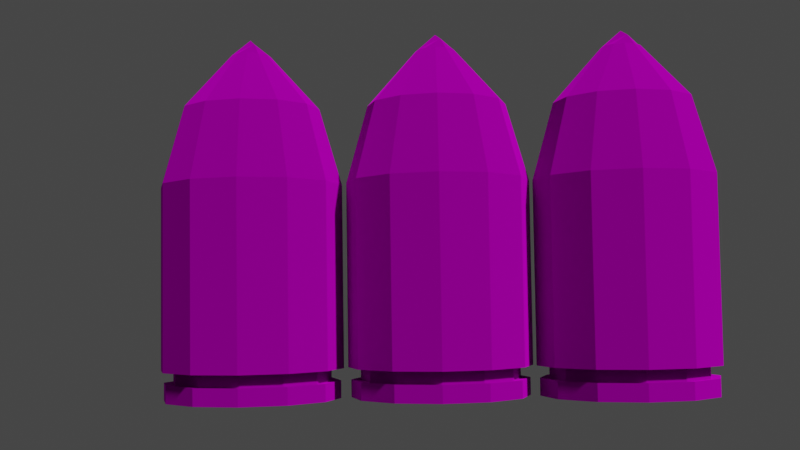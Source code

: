 # Source: Ammo.blend  (saved by Blender 3.4.6; exported with 4.5.12 LTS)
import bpy
from mathutils import Matrix  # noqa: F401  (used for matrix-valued properties, if any)

bpy.ops.wm.read_factory_settings(use_empty=True)
scene = bpy.context.scene
scene.name = 'Scene'

# ---- collections
col_collection = bpy.data.collections.new('Collection'); scene.collection.children.link(col_collection)

# ---- images (referenced by path relative to the original .blend; pixels are not part of the script)
import os
ASSET_DIR = os.environ.get("B2B_ASSET_DIR", "")  # directory of the original .blend (textures are referenced by path, not embedded)
HERE = os.path.dirname(os.path.abspath(__file__))  # packed textures are extracted next to this script under _unpacked/

def load_image(name, relpath, width, height, colorspace="sRGB"):
    """Load a texture the original file referenced (path relative to the .blend, or extracted next to this script)."""
    p = next((c for c in (os.path.join(HERE, relpath), os.path.join(ASSET_DIR, relpath)) if relpath and os.path.exists(c)), "")
    if p:
        img = bpy.data.images.load(p, check_existing=True)
        img.name = name
    else:  # same state as the original file: an image datablock whose file is absent (Cycles renders it pink)
        img = bpy.data.images.new(name, width, height)
        img.source = "FILE"
        img.filepath = "//" + (relpath or name)
    img.colorspace_settings.name = colorspace
    return img
img_ammodiffuse = load_image('AmmoDiffuse', 'AmmoDiffuse.png', 1024, 1024, 'sRGB')

# ---- materials (node trees are filled in below, after node groups)
mat_material_001 = bpy.data.materials.new('Material.001')
mat_material_001.use_transparent_shadow = False

# ---- material node trees
mat_material_001.use_nodes = True; mat_material_001.node_tree.nodes.clear()
_N = mat_material_001.node_tree.nodes; _L = mat_material_001.node_tree.links
n0 = _N.new('ShaderNodeOutputMaterial'); n0.name = 'Material Output'; n0.location = (300, 300)
n1 = _N.new('ShaderNodeBsdfAnisotropic'); n1.name = 'Glossy BSDF'; n1.location = (52, 273)
n1.distribution = 'GGX'
n1.inputs[1].default_value = 1.0
n2 = _N.new('ShaderNodeTexImage'); n2.name = 'Image Texture'; n2.location = (-302, 189)
n2.image = img_ammodiffuse
_L.new(n1.outputs[0], n0.inputs[0])
_L.new(n2.outputs[0], n1.inputs[0])
n0.is_active_output = True

# ---- world
world_world = bpy.data.worlds.new('World'); scene.world = world_world
world_world.use_nodes = True; world_world.node_tree.nodes.clear()
_N = world_world.node_tree.nodes; _L = world_world.node_tree.links
n0 = _N.new('ShaderNodeOutputWorld'); n0.name = 'World Output'; n0.location = (300, 300)
n1 = _N.new('ShaderNodeBackground'); n1.name = 'Background'; n1.location = (10, 300)
n1.inputs[0].default_value = (0.05088, 0.05088, 0.05088, 1.0)
_L.new(n1.outputs[0], n0.inputs[0])
n0.is_active_output = True
world_world.color = (0.05088, 0.05088, 0.05088)
world_world.use_sun_shadow = False
world_world.sun_shadow_jitter_overblur = 0.0

# ---- cameras
cam_camera_001 = bpy.data.cameras.new('Camera.001')

# ---- meshes
me_cylinder_002 = bpy.data.meshes.new('Cylinder.002')
me_cylinder_002.from_pydata([(-1.568, 0.8062, 0.4387), (-1.568, 0.8062, 1.967), (-1.186, 0.7039, 0.4387), (-1.186, 0.7039, 1.967), (-0.906, 0.4242, 0.4387), (-0.906, 0.4242, 1.967), (-0.8036, 0.04227, 0.4387), (-0.8036, 0.04227, 1.967), (-0.906, -0.3397, 0.4387), (-0.906, -0.3397, 1.967), (-1.186, -0.6193, 0.4387), (-1.186, -0.6193, 1.967), (-1.568, -0.7217, 0.4387), (-1.568, -0.7217, 1.967), (-1.95, -0.6193, 0.4387), (-1.95, -0.6193, 1.967), (-2.229, -0.3397, 0.4387), (-2.229, -0.3397, 1.967), (-2.332, 0.04227, 0.4387), (-2.332, 0.04227, 1.967), (-2.229, 0.4242, 0.4387), (-2.229, 0.4242, 1.967), (-1.95, 0.7039, 0.4387), (-1.95, 0.7039, 1.967), (-1.568, 0.7023, 0.4387), (-1.238, 0.6139, 0.4387), (-0.996, 0.3723, 0.4387), (-0.9075, 0.04227, 0.4387), (-0.996, -0.2877, 0.4387), (-1.238, -0.5293, 0.4387), (-1.568, -0.6178, 0.4387), (-1.898, -0.5293, 0.4387), (-2.139, -0.2877, 0.4387), (-2.228, 0.04227, 0.4387), (-2.139, 0.3723, 0.4387), (-1.898, 0.6139, 0.4387), (-1.568, 0.7023, 0.3304), (-1.238, 0.6139, 0.3304), (-0.996, 0.3723, 0.3304), (-0.9075, 0.04227, 0.3304), (-0.996, -0.2877, 0.3304), (-1.238, -0.5293, 0.3304), (-1.568, -0.6178, 0.3304), (-1.898, -0.5293, 0.3304), (-2.139, -0.2877, 0.3304), (-2.228, 0.04227, 0.3304), (-2.139, 0.3723, 0.3304), (-1.898, 0.6139, 0.3304), (-1.568, 0.7023, 0.2006), (-1.238, 0.6139, 0.2006), (-0.996, 0.3723, 0.2006), (-0.9075, 0.04227, 0.2006), (-0.996, -0.2877, 0.2006), (-1.238, -0.5293, 0.2006), (-1.568, -0.6178, 0.2006), (-1.898, -0.5293, 0.2006), (-2.139, -0.2877, 0.2006), (-2.228, 0.04227, 0.2006), (-2.139, 0.3723, 0.2006), (-1.898, 0.6139, 0.2006), (-1.568, 0.7814, 0.3382), (-1.198, 0.6824, 0.3382), (-0.9274, 0.4118, 0.3382), (-0.8284, 0.04227, 0.3382), (-0.9274, -0.3273, 0.3382), (-1.198, -0.5979, 0.3382), (-1.568, -0.6969, 0.3382), (-1.937, -0.5979, 0.3382), (-2.208, -0.3273, 0.3382), (-2.307, 0.04227, 0.3382), (-2.208, 0.4118, 0.3382), (-1.937, 0.6824, 0.3382), (-1.568, 0.7814, 0.1928), (-1.198, 0.6824, 0.1928), (-0.9274, 0.4118, 0.1928), (-0.8284, 0.04227, 0.1928), (-0.9274, -0.3273, 0.1928), (-1.198, -0.5979, 0.1928), (-1.568, -0.6969, 0.1928), (-1.937, -0.5979, 0.1928), (-2.208, -0.3273, 0.1928), (-2.307, 0.04227, 0.1928), (-2.208, 0.4118, 0.1928), (-1.937, 0.6824, 0.1928), (-1.568, 0.6222, 2.612), (-1.278, 0.5445, 2.612), (-1.065, 0.3322, 2.612), (-0.9877, 0.04227, 2.612), (-1.065, -0.2477, 2.612), (-1.278, -0.4599, 2.612), (-1.568, -0.5376, 2.612), (-1.857, -0.4599, 2.612), (-2.07, -0.2477, 2.612), (-2.147, 0.04227, 2.612), (-2.07, 0.3322, 2.612), (-1.857, 0.5445, 2.612), (-1.568, 0.2085, 3.072), (-1.484, 0.1862, 3.072), (-1.424, 0.1254, 3.072), (-1.401, 0.04227, 3.072), (-1.424, -0.04083, 3.072), (-1.484, -0.1017, 3.072), (-1.568, -0.1239, 3.072), (-1.651, -0.1017, 3.072), (-1.711, -0.04083, 3.072), (-1.734, 0.04227, 3.072), (-1.711, 0.1254, 3.072), (-1.651, 0.1862, 3.072), (-1.568, 0.04227, 3.213), (-1.526, -0.0297, 3.165), (-1.609, 0.1142, 3.165), (-1.568, 0.04227, 0.2006), (-1.403, -0.2435, 0.2006), (-1.733, 0.3281, 0.2006), (-0.001503, 0.7641, 0.4489), (-0.001503, 0.7641, 1.977), (0.3805, 0.6617, 0.4489), (0.3805, 0.6617, 1.977), (0.6601, 0.3821, 0.4489), (0.6601, 0.3821, 1.977), (0.7624, 0.0001278, 0.4489), (0.7624, 0.0001278, 1.977), (0.6601, -0.3818, 0.4489), (0.6601, -0.3818, 1.977), (0.3805, -0.6615, 0.4489), (0.3805, -0.6615, 1.977), (-0.001503, -0.7638, 0.4489), (-0.001503, -0.7638, 1.977), (-0.3835, -0.6615, 0.4489), (-0.3835, -0.6615, 1.977), (-0.6631, -0.3818, 0.4489), (-0.6631, -0.3818, 1.977), (-0.7655, 0.0001278, 0.4489), (-0.7655, 0.0001278, 1.977), (-0.6631, 0.3821, 0.4489), (-0.6631, 0.3821, 1.977), (-0.3835, 0.6617, 0.4489), (-0.3835, 0.6617, 1.977), (-0.001503, 0.6602, 0.4489), (0.3285, 0.5717, 0.4489), (0.5701, 0.3301, 0.4489), (0.6585, 0.0001278, 0.4489), (0.5701, -0.3299, 0.4489), (0.3285, -0.5715, 0.4489), (-0.001503, -0.6599, 0.4489), (-0.3315, -0.5715, 0.4489), (-0.5731, -0.3299, 0.4489), (-0.6615, 0.0001278, 0.4489), (-0.5731, 0.3301, 0.4489), (-0.3315, 0.5717, 0.4489), (-0.001503, 0.6602, 0.3406), (0.3285, 0.5717, 0.3406), (0.5701, 0.3301, 0.3406), (0.6585, 0.0001278, 0.3406), (0.5701, -0.3299, 0.3406), (0.3285, -0.5715, 0.3406), (-0.001503, -0.6599, 0.3406), (-0.3315, -0.5715, 0.3406), (-0.5731, -0.3299, 0.3406), (-0.6615, 0.0001278, 0.3406), (-0.5731, 0.3301, 0.3406), (-0.3315, 0.5717, 0.3406), (-0.001503, 0.6602, 0.2108), (0.3285, 0.5717, 0.2108), (0.5701, 0.3301, 0.2108), (0.6585, 0.0001278, 0.2108), (0.5701, -0.3299, 0.2108), (0.3285, -0.5715, 0.2108), (-0.001503, -0.6599, 0.2108), (-0.3315, -0.5715, 0.2108), (-0.5731, -0.3299, 0.2108), (-0.6615, 0.0001278, 0.2108), (-0.5731, 0.3301, 0.2108), (-0.3315, 0.5717, 0.2108), (-0.001503, 0.7393, 0.3484), (0.3681, 0.6403, 0.3484), (0.6386, 0.3697, 0.3484), (0.7377, 0.0001278, 0.3484), (0.6386, -0.3694, 0.3484), (0.3681, -0.64, 0.3484), (-0.001503, -0.739, 0.3484), (-0.3711, -0.64, 0.3484), (-0.6416, -0.3694, 0.3484), (-0.7407, 0.0001278, 0.3484), (-0.6416, 0.3697, 0.3484), (-0.3711, 0.6403, 0.3484), (-0.001503, 0.7393, 0.203), (0.3681, 0.6403, 0.203), (0.6386, 0.3697, 0.203), (0.7377, 0.0001278, 0.203), (0.6386, -0.3694, 0.203), (0.3681, -0.64, 0.203), (-0.001503, -0.739, 0.203), (-0.3711, -0.64, 0.203), (-0.6416, -0.3694, 0.203), (-0.7407, 0.0001278, 0.203), (-0.6416, 0.3697, 0.203), (-0.3711, 0.6403, 0.203), (-0.001503, 0.58, 2.622), (0.2884, 0.5023, 2.622), (0.5007, 0.2901, 2.622), (0.5784, 0.0001278, 2.622), (0.5007, -0.2898, 2.622), (0.2884, -0.5021, 2.622), (-0.001503, -0.5798, 2.622), (-0.2914, -0.5021, 2.622), (-0.5037, -0.2898, 2.622), (-0.5814, 0.0001278, 2.622), (-0.5037, 0.2901, 2.622), (-0.2914, 0.5023, 2.622), (-0.001503, 0.1663, 3.082), (0.08159, 0.1441, 3.082), (0.1424, 0.08322, 3.082), (0.1647, 0.0001278, 3.082), (0.1424, -0.08297, 3.082), (0.08159, -0.1438, 3.082), (-0.001503, -0.1661, 3.082), (-0.0846, -0.1438, 3.082), (-0.1454, -0.08297, 3.082), (-0.1677, 0.0001278, 3.082), (-0.1454, 0.08322, 3.082), (-0.0846, 0.1441, 3.082), (-0.001503, 0.0001276, 3.223), (0.04005, -0.07184, 3.175), (-0.04305, 0.07209, 3.175), (-0.001503, 0.0001278, 0.2108), (0.1635, -0.2857, 0.2108), (-0.1665, 0.2859, 0.2108), (1.55, 0.7232, 0.4441), (1.55, 0.7232, 1.972), (1.932, 0.6208, 0.4441), (1.932, 0.6208, 1.972), (2.212, 0.3412, 0.4441), (2.212, 0.3412, 1.972), (2.314, -0.04077, 0.4441), (2.314, -0.04077, 1.972), (2.212, -0.4227, 0.4441), (2.212, -0.4227, 1.972), (1.932, -0.7024, 0.4441), (1.932, -0.7024, 1.972), (1.55, -0.8047, 0.4441), (1.55, -0.8047, 1.972), (1.168, -0.7024, 0.4441), (1.168, -0.7024, 1.972), (0.8884, -0.4227, 0.4441), (0.8884, -0.4227, 1.972), (0.786, -0.04077, 0.4441), (0.786, -0.04077, 1.972), (0.8884, 0.3412, 0.4441), (0.8884, 0.3412, 1.972), (1.168, 0.6208, 0.4441), (1.168, 0.6208, 1.972), (1.55, 0.6193, 0.4441), (1.88, 0.5308, 0.4441), (2.122, 0.2892, 0.4441), (2.21, -0.04077, 0.4441), (2.122, -0.3708, 0.4441), (1.88, -0.6124, 0.4441), (1.55, -0.7008, 0.4441), (1.22, -0.6124, 0.4441), (0.9784, -0.3708, 0.4441), (0.8899, -0.04077, 0.4441), (0.9784, 0.2892, 0.4441), (1.22, 0.5308, 0.4441), (1.55, 0.6193, 0.3358), (1.88, 0.5308, 0.3358), (2.122, 0.2892, 0.3358), (2.21, -0.04077, 0.3358), (2.122, -0.3708, 0.3358), (1.88, -0.6124, 0.3358), (1.55, -0.7008, 0.3358), (1.22, -0.6124, 0.3358), (0.9784, -0.3708, 0.3358), (0.8899, -0.04077, 0.3358), (0.9784, 0.2892, 0.3358), (1.22, 0.5308, 0.3358), (1.55, 0.6193, 0.206), (1.88, 0.5308, 0.206), (2.122, 0.2892, 0.206), (2.21, -0.04077, 0.206), (2.122, -0.3708, 0.206), (1.88, -0.6124, 0.206), (1.55, -0.7008, 0.206), (1.22, -0.6124, 0.206), (0.9784, -0.3708, 0.206), (0.8899, -0.04077, 0.206), (0.9784, 0.2892, 0.206), (1.22, 0.5308, 0.206), (1.55, 0.6984, 0.3436), (1.92, 0.5994, 0.3436), (2.19, 0.3288, 0.3436), (2.289, -0.04077, 0.3436), (2.19, -0.4103, 0.3436), (1.92, -0.6809, 0.3436), (1.55, -0.7799, 0.3436), (1.18, -0.6809, 0.3436), (0.9098, -0.4103, 0.3436), (0.8108, -0.04077, 0.3436), (0.9098, 0.3288, 0.3436), (1.18, 0.5994, 0.3436), (1.55, 0.6984, 0.1982), (1.92, 0.5994, 0.1982), (2.19, 0.3288, 0.1982), (2.289, -0.04077, 0.1982), (2.19, -0.4103, 0.1982), (1.92, -0.6809, 0.1982), (1.55, -0.7799, 0.1982), (1.18, -0.6809, 0.1982), (0.9098, -0.4103, 0.1982), (0.8108, -0.04077, 0.1982), (0.9098, 0.3288, 0.1982), (1.18, 0.5994, 0.1982), (1.55, 0.5391, 2.617), (1.84, 0.4614, 2.617), (2.052, 0.2492, 2.617), (2.13, -0.04077, 2.617), (2.052, -0.3307, 2.617), (1.84, -0.543, 2.617), (1.55, -0.6207, 2.617), (1.26, -0.543, 2.617), (1.048, -0.3307, 2.617), (0.9701, -0.04077, 2.617), (1.048, 0.2492, 2.617), (1.26, 0.4614, 2.617), (1.55, 0.1254, 3.077), (1.633, 0.1032, 3.077), (1.694, 0.04233, 3.077), (1.716, -0.04077, 3.077), (1.694, -0.1239, 3.077), (1.633, -0.1847, 3.077), (1.55, -0.207, 3.077), (1.467, -0.1847, 3.077), (1.406, -0.1239, 3.077), (1.384, -0.04077, 3.077), (1.406, 0.04233, 3.077), (1.467, 0.1032, 3.077), (1.55, -0.04077, 3.218), (1.592, -0.1127, 3.17), (1.508, 0.03119, 3.17), (1.55, -0.04077, 0.206), (1.715, -0.3266, 0.206), (1.385, 0.245, 0.206)], [], [(0, 1, 3, 2), (2, 3, 5, 4), (4, 5, 7, 6), (6, 7, 9, 8), (8, 9, 11, 10), (10, 11, 13, 12), (12, 13, 15, 14), (14, 15, 17, 16), (16, 17, 19, 18), (18, 19, 21, 20), (32, 33, 45, 44), (20, 21, 23, 22), (22, 23, 1, 0), (6, 8, 28, 27), (22, 0, 24, 35), (0, 2, 25, 24), (4, 6, 27, 26), (20, 22, 35, 34), (2, 4, 26, 25), (18, 20, 34, 33), (16, 18, 33, 32), (14, 16, 32, 31), (12, 14, 31, 30), (10, 12, 30, 29), (8, 10, 29, 28), (43, 44, 68, 67), (29, 30, 42, 41), (26, 27, 39, 38), (33, 34, 46, 45), (30, 31, 43, 42), (27, 28, 40, 39), (34, 35, 47, 46), (24, 25, 37, 36), (31, 32, 44, 43), (28, 29, 41, 40), (35, 24, 36, 47), (25, 26, 38, 37), (48, 49, 113, 59), (54, 53, 77, 78), (42, 43, 67, 66), (53, 52, 76, 77), (48, 59, 83, 72), (41, 42, 66, 65), (52, 51, 75, 76), (59, 58, 82, 83), (40, 41, 65, 64), (51, 50, 74, 75), (47, 36, 60, 71), (58, 57, 81, 82), (61, 62, 74, 73), (68, 69, 81, 80), (65, 66, 78, 77), (62, 63, 75, 74), (69, 70, 82, 81), (66, 67, 79, 78), (63, 64, 76, 75), (70, 71, 83, 82), (60, 61, 73, 72), (67, 68, 80, 79), (64, 65, 77, 76), (71, 60, 72, 83), (36, 37, 61, 60), (55, 54, 78, 79), (44, 45, 69, 68), (37, 38, 62, 61), (56, 55, 79, 80), (45, 46, 70, 69), (49, 48, 72, 73), (38, 39, 63, 62), (57, 56, 80, 81), (46, 47, 71, 70), (50, 49, 73, 74), (39, 40, 64, 63), (13, 11, 89, 90), (11, 9, 88, 89), (9, 7, 87, 88), (1, 23, 95, 84), (3, 1, 84, 85), (7, 5, 86, 87), (23, 21, 94, 95), (5, 3, 85, 86), (21, 19, 93, 94), (19, 17, 92, 93), (17, 15, 91, 92), (15, 13, 90, 91), (92, 91, 103, 104), (89, 88, 100, 101), (84, 95, 107, 96), (86, 85, 97, 98), (93, 92, 104, 105), (90, 89, 101, 102), (87, 86, 98, 99), (94, 93, 105, 106), (91, 90, 102, 103), (88, 87, 99, 100), (95, 94, 106, 107), (85, 84, 96, 97), (97, 110, 108, 98), (98, 108, 109, 99), (105, 110, 107, 106), (99, 109, 101, 100), (108, 110, 105, 104), (101, 109, 103, 102), (109, 108, 104, 103), (107, 110, 97, 96), (56, 111, 112, 55), (57, 113, 111, 56), (55, 112, 53, 54), (53, 112, 51, 52), (59, 113, 57, 58), (112, 111, 50, 51), (111, 113, 49, 50), (114, 115, 117, 116), (116, 117, 119, 118), (118, 119, 121, 120), (120, 121, 123, 122), (122, 123, 125, 124), (124, 125, 127, 126), (126, 127, 129, 128), (128, 129, 131, 130), (130, 131, 133, 132), (132, 133, 135, 134), (146, 147, 159, 158), (134, 135, 137, 136), (136, 137, 115, 114), (120, 122, 142, 141), (136, 114, 138, 149), (114, 116, 139, 138), (118, 120, 141, 140), (134, 136, 149, 148), (116, 118, 140, 139), (132, 134, 148, 147), (130, 132, 147, 146), (128, 130, 146, 145), (126, 128, 145, 144), (124, 126, 144, 143), (122, 124, 143, 142), (157, 158, 182, 181), (143, 144, 156, 155), (140, 141, 153, 152), (147, 148, 160, 159), (144, 145, 157, 156), (141, 142, 154, 153), (148, 149, 161, 160), (138, 139, 151, 150), (145, 146, 158, 157), (142, 143, 155, 154), (149, 138, 150, 161), (139, 140, 152, 151), (162, 163, 227, 173), (168, 167, 191, 192), (156, 157, 181, 180), (167, 166, 190, 191), (162, 173, 197, 186), (155, 156, 180, 179), (166, 165, 189, 190), (173, 172, 196, 197), (154, 155, 179, 178), (165, 164, 188, 189), (161, 150, 174, 185), (172, 171, 195, 196), (175, 176, 188, 187), (182, 183, 195, 194), (179, 180, 192, 191), (176, 177, 189, 188), (183, 184, 196, 195), (180, 181, 193, 192), (177, 178, 190, 189), (184, 185, 197, 196), (174, 175, 187, 186), (181, 182, 194, 193), (178, 179, 191, 190), (185, 174, 186, 197), (150, 151, 175, 174), (169, 168, 192, 193), (158, 159, 183, 182), (151, 152, 176, 175), (170, 169, 193, 194), (159, 160, 184, 183), (163, 162, 186, 187), (152, 153, 177, 176), (171, 170, 194, 195), (160, 161, 185, 184), (164, 163, 187, 188), (153, 154, 178, 177), (127, 125, 203, 204), (125, 123, 202, 203), (123, 121, 201, 202), (115, 137, 209, 198), (117, 115, 198, 199), (121, 119, 200, 201), (137, 135, 208, 209), (119, 117, 199, 200), (135, 133, 207, 208), (133, 131, 206, 207), (131, 129, 205, 206), (129, 127, 204, 205), (206, 205, 217, 218), (203, 202, 214, 215), (198, 209, 221, 210), (200, 199, 211, 212), (207, 206, 218, 219), (204, 203, 215, 216), (201, 200, 212, 213), (208, 207, 219, 220), (205, 204, 216, 217), (202, 201, 213, 214), (209, 208, 220, 221), (199, 198, 210, 211), (211, 224, 222, 212), (212, 222, 223, 213), (219, 224, 221, 220), (213, 223, 215, 214), (222, 224, 219, 218), (215, 223, 217, 216), (223, 222, 218, 217), (221, 224, 211, 210), (170, 225, 226, 169), (171, 227, 225, 170), (169, 226, 167, 168), (167, 226, 165, 166), (173, 227, 171, 172), (226, 225, 164, 165), (225, 227, 163, 164), (228, 229, 231, 230), (230, 231, 233, 232), (232, 233, 235, 234), (234, 235, 237, 236), (236, 237, 239, 238), (238, 239, 241, 240), (240, 241, 243, 242), (242, 243, 245, 244), (244, 245, 247, 246), (246, 247, 249, 248), (260, 261, 273, 272), (248, 249, 251, 250), (250, 251, 229, 228), (234, 236, 256, 255), (250, 228, 252, 263), (228, 230, 253, 252), (232, 234, 255, 254), (248, 250, 263, 262), (230, 232, 254, 253), (246, 248, 262, 261), (244, 246, 261, 260), (242, 244, 260, 259), (240, 242, 259, 258), (238, 240, 258, 257), (236, 238, 257, 256), (271, 272, 296, 295), (257, 258, 270, 269), (254, 255, 267, 266), (261, 262, 274, 273), (258, 259, 271, 270), (255, 256, 268, 267), (262, 263, 275, 274), (252, 253, 265, 264), (259, 260, 272, 271), (256, 257, 269, 268), (263, 252, 264, 275), (253, 254, 266, 265), (276, 277, 341, 287), (282, 281, 305, 306), (270, 271, 295, 294), (281, 280, 304, 305), (276, 287, 311, 300), (269, 270, 294, 293), (280, 279, 303, 304), (287, 286, 310, 311), (268, 269, 293, 292), (279, 278, 302, 303), (275, 264, 288, 299), (286, 285, 309, 310), (289, 290, 302, 301), (296, 297, 309, 308), (293, 294, 306, 305), (290, 291, 303, 302), (297, 298, 310, 309), (294, 295, 307, 306), (291, 292, 304, 303), (298, 299, 311, 310), (288, 289, 301, 300), (295, 296, 308, 307), (292, 293, 305, 304), (299, 288, 300, 311), (264, 265, 289, 288), (283, 282, 306, 307), (272, 273, 297, 296), (265, 266, 290, 289), (284, 283, 307, 308), (273, 274, 298, 297), (277, 276, 300, 301), (266, 267, 291, 290), (285, 284, 308, 309), (274, 275, 299, 298), (278, 277, 301, 302), (267, 268, 292, 291), (241, 239, 317, 318), (239, 237, 316, 317), (237, 235, 315, 316), (229, 251, 323, 312), (231, 229, 312, 313), (235, 233, 314, 315), (251, 249, 322, 323), (233, 231, 313, 314), (249, 247, 321, 322), (247, 245, 320, 321), (245, 243, 319, 320), (243, 241, 318, 319), (320, 319, 331, 332), (317, 316, 328, 329), (312, 323, 335, 324), (314, 313, 325, 326), (321, 320, 332, 333), (318, 317, 329, 330), (315, 314, 326, 327), (322, 321, 333, 334), (319, 318, 330, 331), (316, 315, 327, 328), (323, 322, 334, 335), (313, 312, 324, 325), (325, 338, 336, 326), (326, 336, 337, 327), (333, 338, 335, 334), (327, 337, 329, 328), (336, 338, 333, 332), (329, 337, 331, 330), (337, 336, 332, 331), (335, 338, 325, 324), (284, 339, 340, 283), (285, 341, 339, 284), (283, 340, 281, 282), (281, 340, 279, 280), (287, 341, 285, 286), (340, 339, 278, 279), (339, 341, 277, 278)])
_uv = me_cylinder_002.uv_layers.new(name='UVMap')
_uv.uv.foreach_set('vector', [0.8333, 0.5905, 0.8359, 0.2962, 0.9152, 0.2849, 0.9145, 0.594, 0.9145, 0.594, 0.9152, 0.2849, 0.9983, 0.2675, 0.9999, 0.6035, 0.5039, 0.3256, 0.5039, 0.6878, 0.4065, 0.6595, 0.4182, 0.3531, 0.4182, 0.3531, 0.4065, 0.6595, 0.3234, 0.6424, 0.3438, 0.3652, 0.3438, 0.3652, 0.3234, 0.6424, 0.2468, 0.6327, 0.2761, 0.3659, 0.2761, 0.3659, 0.2468, 0.6327, 0.1705, 0.6288, 0.2083, 0.3558, 0.2083, 0.3558, 0.1705, 0.6288, 0.08882, 0.6307, 0.1344, 0.3321, 0.1344, 0.3321, 0.08882, 0.6307, 0.0001285, 0.6379, 0.0493, 0.2885, 0.5041, 0.6027, 0.5066, 0.2582, 0.6006, 0.2821, 0.5917, 0.5926, 0.5917, 0.5926, 0.6006, 0.2821, 0.6829, 0.2952, 0.6742, 0.5897, 0.5136, 0.6263, 0.5931, 0.6164, 0.5947, 0.6415, 0.5162, 0.649, 0.6742, 0.5897, 0.6829, 0.2952, 0.7598, 0.2996, 0.7538, 0.5892, 0.7538, 0.5892, 0.7598, 0.2996, 0.8359, 0.2962, 0.8333, 0.5905, 0.4182, 0.3531, 0.3438, 0.3652, 0.3425, 0.3459, 0.413, 0.3311, 0.7538, 0.5892, 0.8333, 0.5905, 0.832, 0.6126, 0.753, 0.6113, 0.8333, 0.5905, 0.9145, 0.594, 0.9123, 0.6158, 0.832, 0.6126, 0.5039, 0.3256, 0.4182, 0.3531, 0.413, 0.3311, 0.489, 0.3033, 0.6742, 0.5897, 0.7538, 0.5892, 0.753, 0.6113, 0.674, 0.6121, 0.9145, 0.594, 0.9999, 0.6035, 0.9917, 0.6239, 0.9123, 0.6158, 0.5917, 0.5926, 0.6742, 0.5897, 0.674, 0.6121, 0.5931, 0.6164, 0.5041, 0.6027, 0.5917, 0.5926, 0.5931, 0.6164, 0.5136, 0.6263, 0.1344, 0.3321, 0.0493, 0.2885, 0.06737, 0.2705, 0.1431, 0.3121, 0.2083, 0.3558, 0.1344, 0.3321, 0.1431, 0.3121, 0.2132, 0.3368, 0.2761, 0.3659, 0.2083, 0.3558, 0.2132, 0.3368, 0.2778, 0.3475, 0.3438, 0.3652, 0.2761, 0.3659, 0.2778, 0.3475, 0.3425, 0.3459, 0.1542, 0.2907, 0.08099, 0.2473, 0.08791, 0.2264, 0.1625, 0.2761, 0.2778, 0.3475, 0.2132, 0.3368, 0.219, 0.3182, 0.2796, 0.3291, 0.489, 0.3033, 0.413, 0.3311, 0.4066, 0.3087, 0.4806, 0.2803, 0.5931, 0.6164, 0.674, 0.6121, 0.674, 0.6357, 0.5947, 0.6415, 0.2132, 0.3368, 0.1431, 0.3121, 0.1542, 0.2907, 0.219, 0.3182, 0.413, 0.3311, 0.3425, 0.3459, 0.3406, 0.3265, 0.4066, 0.3087, 0.674, 0.6121, 0.753, 0.6113, 0.7523, 0.6344, 0.674, 0.6357, 0.832, 0.6126, 0.9123, 0.6158, 0.9097, 0.6407, 0.8304, 0.636, 0.1431, 0.3121, 0.06737, 0.2705, 0.08099, 0.2473, 0.1542, 0.2907, 0.3425, 0.3459, 0.2778, 0.3475, 0.2796, 0.3291, 0.3406, 0.3265, 0.753, 0.6113, 0.832, 0.6126, 0.8304, 0.636, 0.7523, 0.6344, 0.9123, 0.6158, 0.9917, 0.6239, 0.9898, 0.6469, 0.9097, 0.6407, 0.3949, 0.03674, 0.449, 0.1155, 0.299, 0.08663, 0.3062, 0.0001285, 0.2346, 0.2709, 0.2825, 0.2824, 0.2817, 0.2938, 0.2302, 0.2823, 0.219, 0.3182, 0.1542, 0.2907, 0.1625, 0.2761, 0.2234, 0.3049, 0.2825, 0.2824, 0.3315, 0.2787, 0.3341, 0.2905, 0.2817, 0.2938, 0.8277, 0.7009, 0.7521, 0.699, 0.7525, 0.6821, 0.8288, 0.6839, 0.2796, 0.3291, 0.219, 0.3182, 0.2234, 0.3049, 0.2809, 0.316, 0.3315, 0.2787, 0.3839, 0.2571, 0.3909, 0.2701, 0.3341, 0.2905, 0.7521, 0.699, 0.6767, 0.7003, 0.6763, 0.6834, 0.7525, 0.6821, 0.3406, 0.3265, 0.2796, 0.3291, 0.2809, 0.316, 0.339, 0.3129, 0.3839, 0.2571, 0.4487, 0.2114, 0.4635, 0.2261, 0.3909, 0.2701, 0.7523, 0.6344, 0.8304, 0.636, 0.8293, 0.653, 0.7517, 0.6513, 0.6767, 0.7003, 0.6014, 0.7056, 0.5996, 0.6884, 0.6763, 0.6834, 0.9079, 0.6585, 0.9932, 0.6665, 0.9883, 0.7025, 0.9059, 0.6895, 0.5131, 0.6654, 0.5958, 0.658, 0.5996, 0.6884, 0.5165, 0.7012, 0.2809, 0.316, 0.2234, 0.3049, 0.2302, 0.2823, 0.2817, 0.2938, 0.4792, 0.2627, 0.402, 0.2944, 0.3909, 0.2701, 0.4635, 0.2261, 0.5958, 0.658, 0.6742, 0.6527, 0.6763, 0.6834, 0.5996, 0.6884, 0.2234, 0.3049, 0.1625, 0.2761, 0.1768, 0.2521, 0.2302, 0.2823, 0.402, 0.2944, 0.339, 0.3129, 0.3341, 0.2905, 0.3909, 0.2701, 0.6742, 0.6527, 0.7517, 0.6513, 0.7525, 0.6821, 0.6763, 0.6834, 0.8293, 0.653, 0.9079, 0.6585, 0.9059, 0.6895, 0.8288, 0.6839, 0.1625, 0.2761, 0.08791, 0.2264, 0.114, 0.1942, 0.1768, 0.2521, 0.339, 0.3129, 0.2809, 0.316, 0.2817, 0.2938, 0.3341, 0.2905, 0.7517, 0.6513, 0.8293, 0.653, 0.8288, 0.6839, 0.7525, 0.6821, 0.8304, 0.636, 0.9097, 0.6407, 0.9079, 0.6585, 0.8293, 0.653, 0.1858, 0.2408, 0.2346, 0.2709, 0.2302, 0.2823, 0.1768, 0.2521, 0.5162, 0.649, 0.5947, 0.6415, 0.5958, 0.658, 0.5131, 0.6654, 0.9097, 0.6407, 0.9898, 0.6469, 0.9932, 0.6665, 0.9079, 0.6585, 0.1311, 0.1845, 0.1858, 0.2408, 0.1768, 0.2521, 0.114, 0.1942, 0.5947, 0.6415, 0.674, 0.6357, 0.6742, 0.6527, 0.5958, 0.658, 0.9037, 0.706, 0.8277, 0.7009, 0.8288, 0.6839, 0.9059, 0.6895, 0.4806, 0.2803, 0.4066, 0.3087, 0.402, 0.2944, 0.4792, 0.2627, 0.6014, 0.7056, 0.5243, 0.719, 0.5165, 0.7012, 0.5996, 0.6884, 0.674, 0.6357, 0.7523, 0.6344, 0.7517, 0.6513, 0.6742, 0.6527, 0.9808, 0.719, 0.9037, 0.706, 0.9059, 0.6895, 0.9883, 0.7025, 0.4066, 0.3087, 0.3406, 0.3265, 0.339, 0.3129, 0.402, 0.2944, 0.1705, 0.6288, 0.2468, 0.6327, 0.237, 0.7574, 0.1787, 0.7577, 0.2468, 0.6327, 0.3234, 0.6424, 0.294, 0.7697, 0.237, 0.7574, 0.3234, 0.6424, 0.4065, 0.6595, 0.3512, 0.7964, 0.294, 0.7697, 0.8359, 0.2962, 0.7598, 0.2996, 0.7596, 0.1765, 0.8159, 0.1717, 0.9152, 0.2849, 0.8359, 0.2962, 0.8159, 0.1717, 0.8734, 0.1534, 0.4065, 0.6595, 0.5039, 0.6878, 0.4092, 0.8421, 0.3512, 0.7964, 0.7598, 0.2996, 0.6829, 0.2952, 0.7036, 0.1687, 0.7596, 0.1765, 0.9983, 0.2675, 0.9152, 0.2849, 0.8734, 0.1534, 0.9331, 0.1176, 0.6829, 0.2952, 0.6006, 0.2821, 0.6468, 0.1467, 0.7036, 0.1687, 0.6006, 0.2821, 0.5066, 0.2582, 0.5887, 0.1063, 0.6468, 0.1467, 0.0001285, 0.6379, 0.08882, 0.6307, 0.1175, 0.7716, 0.05139, 0.8033, 0.08882, 0.6307, 0.1705, 0.6288, 0.1787, 0.7577, 0.1175, 0.7716, 0.05139, 0.8033, 0.1175, 0.7716, 0.1863, 0.8979, 0.1708, 0.9136, 0.237, 0.7574, 0.294, 0.7697, 0.2428, 0.8932, 0.224, 0.8884, 0.8159, 0.1717, 0.7596, 0.1765, 0.7625, 0.05, 0.7809, 0.04742, 0.9331, 0.1176, 0.8734, 0.1534, 0.798, 0.03849, 0.8116, 0.02251, 0.6468, 0.1467, 0.5887, 0.1063, 0.7148, 0.02055, 0.7275, 0.03692, 0.1787, 0.7577, 0.237, 0.7574, 0.224, 0.8884, 0.2047, 0.8898, 0.3512, 0.7964, 0.4092, 0.8421, 0.2717, 0.9225, 0.2595, 0.9045, 0.7036, 0.1687, 0.6468, 0.1467, 0.7275, 0.03692, 0.7442, 0.04664, 0.1175, 0.7716, 0.1787, 0.7577, 0.2047, 0.8898, 0.1863, 0.8979, 0.294, 0.7697, 0.3512, 0.7964, 0.2595, 0.9045, 0.2428, 0.8932, 0.7596, 0.1765, 0.7036, 0.1687, 0.7442, 0.04664, 0.7625, 0.05, 0.8734, 0.1534, 0.8159, 0.1717, 0.7809, 0.04742, 0.798, 0.03849, 0.798, 0.03849, 0.7631, 0.02271, 0.7635, 0.0001283, 0.8116, 0.02251, 0.2717, 0.9225, 0.2195, 0.9404, 0.2215, 0.9168, 0.2595, 0.9045, 0.7275, 0.03692, 0.7631, 0.02271, 0.7625, 0.05, 0.7442, 0.04664, 0.2595, 0.9045, 0.2215, 0.9168, 0.224, 0.8884, 0.2428, 0.8932, 0.7635, 0.0001283, 0.7631, 0.02271, 0.7275, 0.03692, 0.7148, 0.02055, 0.224, 0.8884, 0.2215, 0.9168, 0.1863, 0.8979, 0.2047, 0.8898, 0.2215, 0.9168, 0.2195, 0.9404, 0.1708, 0.9136, 0.1863, 0.8979, 0.7625, 0.05, 0.7631, 0.02271, 0.798, 0.03849, 0.7809, 0.04742, 0.1311, 0.1845, 0.2926, 0.1626, 0.2869, 0.229, 0.1858, 0.2408, 0.1465, 0.09, 0.299, 0.08663, 0.2926, 0.1626, 0.1311, 0.1845, 0.1858, 0.2408, 0.2869, 0.229, 0.2825, 0.2824, 0.2346, 0.2709, 0.2825, 0.2824, 0.2869, 0.229, 0.3839, 0.2571, 0.3315, 0.2787, 0.3062, 0.0001285, 0.299, 0.08663, 0.1465, 0.09, 0.2128, 0.02153, 0.2869, 0.229, 0.2926, 0.1626, 0.4487, 0.2114, 0.3839, 0.2571, 0.2926, 0.1626, 0.299, 0.08663, 0.449, 0.1155, 0.4487, 0.2114, 0.8333, 0.5905, 0.8359, 0.2962, 0.9152, 0.2849, 0.9145, 0.594, 0.9145, 0.594, 0.9152, 0.2849, 0.9983, 0.2675, 0.9999, 0.6035, 0.5039, 0.3256, 0.5039, 0.6878, 0.4065, 0.6595, 0.4182, 0.3531, 0.4182, 0.3531, 0.4065, 0.6595, 0.3234, 0.6424, 0.3438, 0.3652, 0.3438, 0.3652, 0.3234, 0.6424, 0.2468, 0.6327, 0.2761, 0.3659, 0.2761, 0.3659, 0.2468, 0.6327, 0.1705, 0.6288, 0.2083, 0.3558, 0.2083, 0.3558, 0.1705, 0.6288, 0.08882, 0.6307, 0.1344, 0.3321, 0.1344, 0.3321, 0.08882, 0.6307, 0.0001285, 0.6379, 0.0493, 0.2885, 0.5041, 0.6027, 0.5066, 0.2582, 0.6006, 0.2821, 0.5917, 0.5926, 0.5917, 0.5926, 0.6006, 0.2821, 0.6829, 0.2952, 0.6742, 0.5897, 0.5136, 0.6263, 0.5931, 0.6164, 0.5947, 0.6415, 0.5162, 0.649, 0.6742, 0.5897, 0.6829, 0.2952, 0.7598, 0.2996, 0.7538, 0.5892, 0.7538, 0.5892, 0.7598, 0.2996, 0.8359, 0.2962, 0.8333, 0.5905, 0.4182, 0.3531, 0.3438, 0.3652, 0.3425, 0.3459, 0.413, 0.3311, 0.7538, 0.5892, 0.8333, 0.5905, 0.832, 0.6126, 0.753, 0.6113, 0.8333, 0.5905, 0.9145, 0.594, 0.9123, 0.6158, 0.832, 0.6126, 0.5039, 0.3256, 0.4182, 0.3531, 0.413, 0.3311, 0.489, 0.3033, 0.6742, 0.5897, 0.7538, 0.5892, 0.753, 0.6113, 0.674, 0.6121, 0.9145, 0.594, 0.9999, 0.6035, 0.9917, 0.6239, 0.9123, 0.6158, 0.5917, 0.5926, 0.6742, 0.5897, 0.674, 0.6121, 0.5931, 0.6164, 0.5041, 0.6027, 0.5917, 0.5926, 0.5931, 0.6164, 0.5136, 0.6263, 0.1344, 0.3321, 0.0493, 0.2885, 0.06737, 0.2705, 0.1431, 0.3121, 0.2083, 0.3558, 0.1344, 0.3321, 0.1431, 0.3121, 0.2132, 0.3368, 0.2761, 0.3659, 0.2083, 0.3558, 0.2132, 0.3368, 0.2778, 0.3475, 0.3438, 0.3652, 0.2761, 0.3659, 0.2778, 0.3475, 0.3425, 0.3459, 0.1542, 0.2907, 0.08099, 0.2473, 0.08791, 0.2264, 0.1625, 0.2761, 0.2778, 0.3475, 0.2132, 0.3368, 0.219, 0.3182, 0.2796, 0.3291, 0.489, 0.3033, 0.413, 0.3311, 0.4066, 0.3087, 0.4806, 0.2803, 0.5931, 0.6164, 0.674, 0.6121, 0.674, 0.6357, 0.5947, 0.6415, 0.2132, 0.3368, 0.1431, 0.3121, 0.1542, 0.2907, 0.219, 0.3182, 0.413, 0.3311, 0.3425, 0.3459, 0.3406, 0.3265, 0.4066, 0.3087, 0.674, 0.6121, 0.753, 0.6113, 0.7523, 0.6344, 0.674, 0.6357, 0.832, 0.6126, 0.9123, 0.6158, 0.9097, 0.6407, 0.8304, 0.636, 0.1431, 0.3121, 0.06737, 0.2705, 0.08099, 0.2473, 0.1542, 0.2907, 0.3425, 0.3459, 0.2778, 0.3475, 0.2796, 0.3291, 0.3406, 0.3265, 0.753, 0.6113, 0.832, 0.6126, 0.8304, 0.636, 0.7523, 0.6344, 0.9123, 0.6158, 0.9917, 0.6239, 0.9898, 0.6469, 0.9097, 0.6407, 0.3949, 0.03674, 0.449, 0.1155, 0.299, 0.08663, 0.3062, 0.0001285, 0.2346, 0.2709, 0.2825, 0.2824, 0.2817, 0.2938, 0.2302, 0.2823, 0.219, 0.3182, 0.1542, 0.2907, 0.1625, 0.2761, 0.2234, 0.3049, 0.2825, 0.2824, 0.3315, 0.2787, 0.3341, 0.2905, 0.2817, 0.2938, 0.8277, 0.7009, 0.7521, 0.699, 0.7525, 0.6821, 0.8288, 0.6839, 0.2796, 0.3291, 0.219, 0.3182, 0.2234, 0.3049, 0.2809, 0.316, 0.3315, 0.2787, 0.3839, 0.2571, 0.3909, 0.2701, 0.3341, 0.2905, 0.7521, 0.699, 0.6767, 0.7003, 0.6763, 0.6834, 0.7525, 0.6821, 0.3406, 0.3265, 0.2796, 0.3291, 0.2809, 0.316, 0.339, 0.3129, 0.3839, 0.2571, 0.4487, 0.2114, 0.4635, 0.2261, 0.3909, 0.2701, 0.7523, 0.6344, 0.8304, 0.636, 0.8293, 0.653, 0.7517, 0.6513, 0.6767, 0.7003, 0.6014, 0.7056, 0.5996, 0.6884, 0.6763, 0.6834, 0.9079, 0.6585, 0.9932, 0.6665, 0.9883, 0.7025, 0.9059, 0.6895, 0.5131, 0.6654, 0.5958, 0.658, 0.5996, 0.6884, 0.5165, 0.7012, 0.2809, 0.316, 0.2234, 0.3049, 0.2302, 0.2823, 0.2817, 0.2938, 0.4792, 0.2627, 0.402, 0.2944, 0.3909, 0.2701, 0.4635, 0.2261, 0.5958, 0.658, 0.6742, 0.6527, 0.6763, 0.6834, 0.5996, 0.6884, 0.2234, 0.3049, 0.1625, 0.2761, 0.1768, 0.2521, 0.2302, 0.2823, 0.402, 0.2944, 0.339, 0.3129, 0.3341, 0.2905, 0.3909, 0.2701, 0.6742, 0.6527, 0.7517, 0.6513, 0.7525, 0.6821, 0.6763, 0.6834, 0.8293, 0.653, 0.9079, 0.6585, 0.9059, 0.6895, 0.8288, 0.6839, 0.1625, 0.2761, 0.08791, 0.2264, 0.114, 0.1942, 0.1768, 0.2521, 0.339, 0.3129, 0.2809, 0.316, 0.2817, 0.2938, 0.3341, 0.2905, 0.7517, 0.6513, 0.8293, 0.653, 0.8288, 0.6839, 0.7525, 0.6821, 0.8304, 0.636, 0.9097, 0.6407, 0.9079, 0.6585, 0.8293, 0.653, 0.1858, 0.2408, 0.2346, 0.2709, 0.2302, 0.2823, 0.1768, 0.2521, 0.5162, 0.649, 0.5947, 0.6415, 0.5958, 0.658, 0.5131, 0.6654, 0.9097, 0.6407, 0.9898, 0.6469, 0.9932, 0.6665, 0.9079, 0.6585, 0.1311, 0.1845, 0.1858, 0.2408, 0.1768, 0.2521, 0.114, 0.1942, 0.5947, 0.6415, 0.674, 0.6357, 0.6742, 0.6527, 0.5958, 0.658, 0.9037, 0.706, 0.8277, 0.7009, 0.8288, 0.6839, 0.9059, 0.6895, 0.4806, 0.2803, 0.4066, 0.3087, 0.402, 0.2944, 0.4792, 0.2627, 0.6014, 0.7056, 0.5243, 0.719, 0.5165, 0.7012, 0.5996, 0.6884, 0.674, 0.6357, 0.7523, 0.6344, 0.7517, 0.6513, 0.6742, 0.6527, 0.9808, 0.719, 0.9037, 0.706, 0.9059, 0.6895, 0.9883, 0.7025, 0.4066, 0.3087, 0.3406, 0.3265, 0.339, 0.3129, 0.402, 0.2944, 0.1705, 0.6288, 0.2468, 0.6327, 0.237, 0.7574, 0.1787, 0.7577, 0.2468, 0.6327, 0.3234, 0.6424, 0.294, 0.7697, 0.237, 0.7574, 0.3234, 0.6424, 0.4065, 0.6595, 0.3512, 0.7964, 0.294, 0.7697, 0.8359, 0.2962, 0.7598, 0.2996, 0.7596, 0.1765, 0.8159, 0.1717, 0.9152, 0.2849, 0.8359, 0.2962, 0.8159, 0.1717, 0.8734, 0.1534, 0.4065, 0.6595, 0.5039, 0.6878, 0.4092, 0.8421, 0.3512, 0.7964, 0.7598, 0.2996, 0.6829, 0.2952, 0.7036, 0.1687, 0.7596, 0.1765, 0.9983, 0.2675, 0.9152, 0.2849, 0.8734, 0.1534, 0.9331, 0.1176, 0.6829, 0.2952, 0.6006, 0.2821, 0.6468, 0.1467, 0.7036, 0.1687, 0.6006, 0.2821, 0.5066, 0.2582, 0.5887, 0.1063, 0.6468, 0.1467, 0.0001285, 0.6379, 0.08882, 0.6307, 0.1175, 0.7716, 0.05139, 0.8033, 0.08882, 0.6307, 0.1705, 0.6288, 0.1787, 0.7577, 0.1175, 0.7716, 0.05139, 0.8033, 0.1175, 0.7716, 0.1863, 0.8979, 0.1708, 0.9136, 0.237, 0.7574, 0.294, 0.7697, 0.2428, 0.8932, 0.224, 0.8884, 0.8159, 0.1717, 0.7596, 0.1765, 0.7625, 0.05, 0.7809, 0.04742, 0.9331, 0.1176, 0.8734, 0.1534, 0.798, 0.03849, 0.8116, 0.02251, 0.6468, 0.1467, 0.5887, 0.1063, 0.7148, 0.02055, 0.7275, 0.03692, 0.1787, 0.7577, 0.237, 0.7574, 0.224, 0.8884, 0.2047, 0.8898, 0.3512, 0.7964, 0.4092, 0.8421, 0.2717, 0.9225, 0.2595, 0.9045, 0.7036, 0.1687, 0.6468, 0.1467, 0.7275, 0.03692, 0.7442, 0.04664, 0.1175, 0.7716, 0.1787, 0.7577, 0.2047, 0.8898, 0.1863, 0.8979, 0.294, 0.7697, 0.3512, 0.7964, 0.2595, 0.9045, 0.2428, 0.8932, 0.7596, 0.1765, 0.7036, 0.1687, 0.7442, 0.04664, 0.7625, 0.05, 0.8734, 0.1534, 0.8159, 0.1717, 0.7809, 0.04742, 0.798, 0.03849, 0.798, 0.03849, 0.7631, 0.02271, 0.7635, 0.0001283, 0.8116, 0.02251, 0.2717, 0.9225, 0.2195, 0.9404, 0.2215, 0.9168, 0.2595, 0.9045, 0.7275, 0.03692, 0.7631, 0.02271, 0.7625, 0.05, 0.7442, 0.04664, 0.2595, 0.9045, 0.2215, 0.9168, 0.224, 0.8884, 0.2428, 0.8932, 0.7635, 0.0001283, 0.7631, 0.02271, 0.7275, 0.03692, 0.7148, 0.02055, 0.224, 0.8884, 0.2215, 0.9168, 0.1863, 0.8979, 0.2047, 0.8898, 0.2215, 0.9168, 0.2195, 0.9404, 0.1708, 0.9136, 0.1863, 0.8979, 0.7625, 0.05, 0.7631, 0.02271, 0.798, 0.03849, 0.7809, 0.04742, 0.1311, 0.1845, 0.2926, 0.1626, 0.2869, 0.229, 0.1858, 0.2408, 0.1465, 0.09, 0.299, 0.08663, 0.2926, 0.1626, 0.1311, 0.1845, 0.1858, 0.2408, 0.2869, 0.229, 0.2825, 0.2824, 0.2346, 0.2709, 0.2825, 0.2824, 0.2869, 0.229, 0.3839, 0.2571, 0.3315, 0.2787, 0.3062, 0.0001285, 0.299, 0.08663, 0.1465, 0.09, 0.2128, 0.02153, 0.2869, 0.229, 0.2926, 0.1626, 0.4487, 0.2114, 0.3839, 0.2571, 0.2926, 0.1626, 0.299, 0.08663, 0.449, 0.1155, 0.4487, 0.2114, 0.8333, 0.5905, 0.8359, 0.2962, 0.9152, 0.2849, 0.9145, 0.594, 0.9145, 0.594, 0.9152, 0.2849, 0.9983, 0.2675, 0.9999, 0.6035, 0.5039, 0.3256, 0.5039, 0.6878, 0.4065, 0.6595, 0.4182, 0.3531, 0.4182, 0.3531, 0.4065, 0.6595, 0.3234, 0.6424, 0.3438, 0.3652, 0.3438, 0.3652, 0.3234, 0.6424, 0.2468, 0.6327, 0.2761, 0.3659, 0.2761, 0.3659, 0.2468, 0.6327, 0.1705, 0.6288, 0.2083, 0.3558, 0.2083, 0.3558, 0.1705, 0.6288, 0.08882, 0.6307, 0.1344, 0.3321, 0.1344, 0.3321, 0.08882, 0.6307, 0.0001285, 0.6379, 0.0493, 0.2885, 0.5041, 0.6027, 0.5066, 0.2582, 0.6006, 0.2821, 0.5917, 0.5926, 0.5917, 0.5926, 0.6006, 0.2821, 0.6829, 0.2952, 0.6742, 0.5897, 0.5136, 0.6263, 0.5931, 0.6164, 0.5947, 0.6415, 0.5162, 0.649, 0.6742, 0.5897, 0.6829, 0.2952, 0.7598, 0.2996, 0.7538, 0.5892, 0.7538, 0.5892, 0.7598, 0.2996, 0.8359, 0.2962, 0.8333, 0.5905, 0.4182, 0.3531, 0.3438, 0.3652, 0.3425, 0.3459, 0.413, 0.3311, 0.7538, 0.5892, 0.8333, 0.5905, 0.832, 0.6126, 0.753, 0.6113, 0.8333, 0.5905, 0.9145, 0.594, 0.9123, 0.6158, 0.832, 0.6126, 0.5039, 0.3256, 0.4182, 0.3531, 0.413, 0.3311, 0.489, 0.3033, 0.6742, 0.5897, 0.7538, 0.5892, 0.753, 0.6113, 0.674, 0.6121, 0.9145, 0.594, 0.9999, 0.6035, 0.9917, 0.6239, 0.9123, 0.6158, 0.5917, 0.5926, 0.6742, 0.5897, 0.674, 0.6121, 0.5931, 0.6164, 0.5041, 0.6027, 0.5917, 0.5926, 0.5931, 0.6164, 0.5136, 0.6263, 0.1344, 0.3321, 0.0493, 0.2885, 0.06737, 0.2705, 0.1431, 0.3121, 0.2083, 0.3558, 0.1344, 0.3321, 0.1431, 0.3121, 0.2132, 0.3368, 0.2761, 0.3659, 0.2083, 0.3558, 0.2132, 0.3368, 0.2778, 0.3475, 0.3438, 0.3652, 0.2761, 0.3659, 0.2778, 0.3475, 0.3425, 0.3459, 0.1542, 0.2907, 0.08099, 0.2473, 0.08791, 0.2264, 0.1625, 0.2761, 0.2778, 0.3475, 0.2132, 0.3368, 0.219, 0.3182, 0.2796, 0.3291, 0.489, 0.3033, 0.413, 0.3311, 0.4066, 0.3087, 0.4806, 0.2803, 0.5931, 0.6164, 0.674, 0.6121, 0.674, 0.6357, 0.5947, 0.6415, 0.2132, 0.3368, 0.1431, 0.3121, 0.1542, 0.2907, 0.219, 0.3182, 0.413, 0.3311, 0.3425, 0.3459, 0.3406, 0.3265, 0.4066, 0.3087, 0.674, 0.6121, 0.753, 0.6113, 0.7523, 0.6344, 0.674, 0.6357, 0.832, 0.6126, 0.9123, 0.6158, 0.9097, 0.6407, 0.8304, 0.636, 0.1431, 0.3121, 0.06737, 0.2705, 0.08099, 0.2473, 0.1542, 0.2907, 0.3425, 0.3459, 0.2778, 0.3475, 0.2796, 0.3291, 0.3406, 0.3265, 0.753, 0.6113, 0.832, 0.6126, 0.8304, 0.636, 0.7523, 0.6344, 0.9123, 0.6158, 0.9917, 0.6239, 0.9898, 0.6469, 0.9097, 0.6407, 0.3949, 0.03674, 0.449, 0.1155, 0.299, 0.08663, 0.3062, 0.0001285, 0.2346, 0.2709, 0.2825, 0.2824, 0.2817, 0.2938, 0.2302, 0.2823, 0.219, 0.3182, 0.1542, 0.2907, 0.1625, 0.2761, 0.2234, 0.3049, 0.2825, 0.2824, 0.3315, 0.2787, 0.3341, 0.2905, 0.2817, 0.2938, 0.8277, 0.7009, 0.7521, 0.699, 0.7525, 0.6821, 0.8288, 0.6839, 0.2796, 0.3291, 0.219, 0.3182, 0.2234, 0.3049, 0.2809, 0.316, 0.3315, 0.2787, 0.3839, 0.2571, 0.3909, 0.2701, 0.3341, 0.2905, 0.7521, 0.699, 0.6767, 0.7003, 0.6763, 0.6834, 0.7525, 0.6821, 0.3406, 0.3265, 0.2796, 0.3291, 0.2809, 0.316, 0.339, 0.3129, 0.3839, 0.2571, 0.4487, 0.2114, 0.4635, 0.2261, 0.3909, 0.2701, 0.7523, 0.6344, 0.8304, 0.636, 0.8293, 0.653, 0.7517, 0.6513, 0.6767, 0.7003, 0.6014, 0.7056, 0.5996, 0.6884, 0.6763, 0.6834, 0.9079, 0.6585, 0.9932, 0.6665, 0.9883, 0.7025, 0.9059, 0.6895, 0.5131, 0.6654, 0.5958, 0.658, 0.5996, 0.6884, 0.5165, 0.7012, 0.2809, 0.316, 0.2234, 0.3049, 0.2302, 0.2823, 0.2817, 0.2938, 0.4792, 0.2627, 0.402, 0.2944, 0.3909, 0.2701, 0.4635, 0.2261, 0.5958, 0.658, 0.6742, 0.6527, 0.6763, 0.6834, 0.5996, 0.6884, 0.2234, 0.3049, 0.1625, 0.2761, 0.1768, 0.2521, 0.2302, 0.2823, 0.402, 0.2944, 0.339, 0.3129, 0.3341, 0.2905, 0.3909, 0.2701, 0.6742, 0.6527, 0.7517, 0.6513, 0.7525, 0.6821, 0.6763, 0.6834, 0.8293, 0.653, 0.9079, 0.6585, 0.9059, 0.6895, 0.8288, 0.6839, 0.1625, 0.2761, 0.08791, 0.2264, 0.114, 0.1942, 0.1768, 0.2521, 0.339, 0.3129, 0.2809, 0.316, 0.2817, 0.2938, 0.3341, 0.2905, 0.7517, 0.6513, 0.8293, 0.653, 0.8288, 0.6839, 0.7525, 0.6821, 0.8304, 0.636, 0.9097, 0.6407, 0.9079, 0.6585, 0.8293, 0.653, 0.1858, 0.2408, 0.2346, 0.2709, 0.2302, 0.2823, 0.1768, 0.2521, 0.5162, 0.649, 0.5947, 0.6415, 0.5958, 0.658, 0.5131, 0.6654, 0.9097, 0.6407, 0.9898, 0.6469, 0.9932, 0.6665, 0.9079, 0.6585, 0.1311, 0.1845, 0.1858, 0.2408, 0.1768, 0.2521, 0.114, 0.1942, 0.5947, 0.6415, 0.674, 0.6357, 0.6742, 0.6527, 0.5958, 0.658, 0.9037, 0.706, 0.8277, 0.7009, 0.8288, 0.6839, 0.9059, 0.6895, 0.4806, 0.2803, 0.4066, 0.3087, 0.402, 0.2944, 0.4792, 0.2627, 0.6014, 0.7056, 0.5243, 0.719, 0.5165, 0.7012, 0.5996, 0.6884, 0.674, 0.6357, 0.7523, 0.6344, 0.7517, 0.6513, 0.6742, 0.6527, 0.9808, 0.719, 0.9037, 0.706, 0.9059, 0.6895, 0.9883, 0.7025, 0.4066, 0.3087, 0.3406, 0.3265, 0.339, 0.3129, 0.402, 0.2944, 0.1705, 0.6288, 0.2468, 0.6327, 0.237, 0.7574, 0.1787, 0.7577, 0.2468, 0.6327, 0.3234, 0.6424, 0.294, 0.7697, 0.237, 0.7574, 0.3234, 0.6424, 0.4065, 0.6595, 0.3512, 0.7964, 0.294, 0.7697, 0.8359, 0.2962, 0.7598, 0.2996, 0.7596, 0.1765, 0.8159, 0.1717, 0.9152, 0.2849, 0.8359, 0.2962, 0.8159, 0.1717, 0.8734, 0.1534, 0.4065, 0.6595, 0.5039, 0.6878, 0.4092, 0.8421, 0.3512, 0.7964, 0.7598, 0.2996, 0.6829, 0.2952, 0.7036, 0.1687, 0.7596, 0.1765, 0.9983, 0.2675, 0.9152, 0.2849, 0.8734, 0.1534, 0.9331, 0.1176, 0.6829, 0.2952, 0.6006, 0.2821, 0.6468, 0.1467, 0.7036, 0.1687, 0.6006, 0.2821, 0.5066, 0.2582, 0.5887, 0.1063, 0.6468, 0.1467, 0.0001285, 0.6379, 0.08882, 0.6307, 0.1175, 0.7716, 0.05139, 0.8033, 0.08882, 0.6307, 0.1705, 0.6288, 0.1787, 0.7577, 0.1175, 0.7716, 0.05139, 0.8033, 0.1175, 0.7716, 0.1863, 0.8979, 0.1708, 0.9136, 0.237, 0.7574, 0.294, 0.7697, 0.2428, 0.8932, 0.224, 0.8884, 0.8159, 0.1717, 0.7596, 0.1765, 0.7625, 0.05, 0.7809, 0.04742, 0.9331, 0.1176, 0.8734, 0.1534, 0.798, 0.03849, 0.8116, 0.02251, 0.6468, 0.1467, 0.5887, 0.1063, 0.7148, 0.02055, 0.7275, 0.03692, 0.1787, 0.7577, 0.237, 0.7574, 0.224, 0.8884, 0.2047, 0.8898, 0.3512, 0.7964, 0.4092, 0.8421, 0.2717, 0.9225, 0.2595, 0.9045, 0.7036, 0.1687, 0.6468, 0.1467, 0.7275, 0.03692, 0.7442, 0.04664, 0.1175, 0.7716, 0.1787, 0.7577, 0.2047, 0.8898, 0.1863, 0.8979, 0.294, 0.7697, 0.3512, 0.7964, 0.2595, 0.9045, 0.2428, 0.8932, 0.7596, 0.1765, 0.7036, 0.1687, 0.7442, 0.04664, 0.7625, 0.05, 0.8734, 0.1534, 0.8159, 0.1717, 0.7809, 0.04742, 0.798, 0.03849, 0.798, 0.03849, 0.7631, 0.02271, 0.7635, 0.0001283, 0.8116, 0.02251, 0.2717, 0.9225, 0.2195, 0.9404, 0.2215, 0.9168, 0.2595, 0.9045, 0.7275, 0.03692, 0.7631, 0.02271, 0.7625, 0.05, 0.7442, 0.04664, 0.2595, 0.9045, 0.2215, 0.9168, 0.224, 0.8884, 0.2428, 0.8932, 0.7635, 0.0001283, 0.7631, 0.02271, 0.7275, 0.03692, 0.7148, 0.02055, 0.224, 0.8884, 0.2215, 0.9168, 0.1863, 0.8979, 0.2047, 0.8898, 0.2215, 0.9168, 0.2195, 0.9404, 0.1708, 0.9136, 0.1863, 0.8979, 0.7625, 0.05, 0.7631, 0.02271, 0.798, 0.03849, 0.7809, 0.04742, 0.1311, 0.1845, 0.2926, 0.1626, 0.2869, 0.229, 0.1858, 0.2408, 0.1465, 0.09, 0.299, 0.08663, 0.2926, 0.1626, 0.1311, 0.1845, 0.1858, 0.2408, 0.2869, 0.229, 0.2825, 0.2824, 0.2346, 0.2709, 0.2825, 0.2824, 0.2869, 0.229, 0.3839, 0.2571, 0.3315, 0.2787, 0.3062, 0.0001285, 0.299, 0.08663, 0.1465, 0.09, 0.2128, 0.02153, 0.2869, 0.229, 0.2926, 0.1626, 0.4487, 0.2114, 0.3839, 0.2571, 0.2926, 0.1626, 0.299, 0.08663, 0.449, 0.1155, 0.4487, 0.2114])
me_cylinder_002.materials.append(mat_material_001)
me_cylinder_002.use_paint_bone_selection = False
me_cylinder_002.use_paint_mask = True
me_cylinder_002.update()

# ---- objects
ob_cylinder_002 = bpy.data.objects.new('Cylinder.002', me_cylinder_002)
ob_camera = bpy.data.objects.new('Camera', cam_camera_001)

# ---- transforms, parenting, visibility, modifiers, constraints
ob_cylinder_002.location = (0.0, 0.0, 0.0)
ob_camera.location = (-0.1592, -9.243, 0.9892)
ob_camera.rotation_euler = (1.639, 0.01461, 0.01841)
ob_camera.scale = (7.722, 7.722, 7.722)

# ---- collection membership
col_collection.objects.link(ob_cylinder_002)
col_collection.objects.link(ob_camera)

# ---- scene / render settings (as saved in the file)
scene.camera = ob_camera
scene.frame_start = 1; scene.frame_end = 250; scene.frame_set(1)
scene.render.engine = 'BLENDER_EEVEE_NEXT'
scene.cycles.sampling_pattern = 'TABULATED_SOBOL'
scene.cycles.use_light_tree = False
scene.view_settings.view_transform = 'Filmic'
bpy.context.view_layer.update()

# ---- added for rendering (the .blend has no usable light): sun
light_auto_sun = bpy.data.lights.new('AutoSun', 'SUN')
light_auto_sun.energy = 3.0
light_auto_sun.angle = 0.0523599
ob_auto_sun = bpy.data.objects.new('AutoSun', light_auto_sun)
scene.collection.objects.link(ob_auto_sun)
ob_auto_sun.rotation_euler = (0.872665, 0.174533, 0.523599)
bpy.context.view_layer.update()
